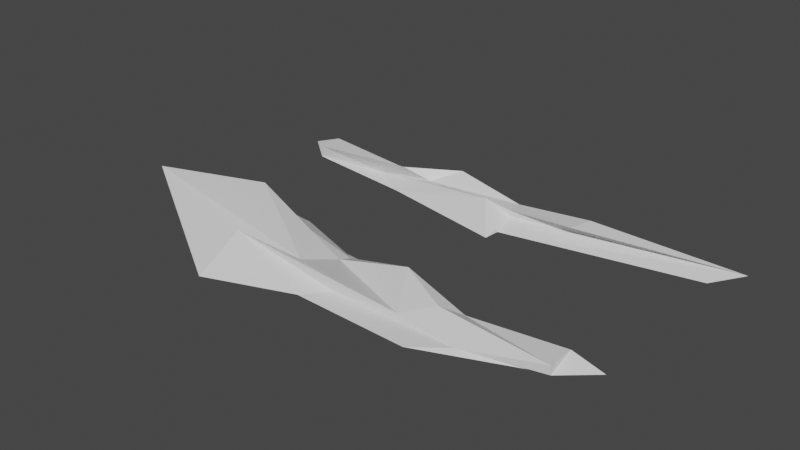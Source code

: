 # Source: enviro_placeholder_asia.blend  (saved by Blender 2.92.15; exported with 4.5.12 LTS)
import bpy
from mathutils import Matrix  # noqa: F401  (used for matrix-valued properties, if any)

bpy.ops.wm.read_factory_settings(use_empty=True)
scene = bpy.context.scene
scene.name = 'Scene'

# ---- collections
col_collection = bpy.data.collections.new('Collection'); scene.collection.children.link(col_collection)

# ---- materials (node trees are filled in below, after node groups)
mat_material = bpy.data.materials.new('Material')
mat_material.alpha_threshold = 0.0
mat_material.use_transparent_shadow = False
mat_material.line_color = (0.0, 0.0, 0.0, 1.0)

# ---- material node trees
mat_material.use_nodes = True; mat_material.node_tree.nodes.clear()
_N = mat_material.node_tree.nodes; _L = mat_material.node_tree.links
n0 = _N.new('ShaderNodeOutputMaterial'); n0.name = 'Material Output'; n0.location = (300, 300)
n1 = _N.new('ShaderNodeBsdfPrincipled'); n1.name = 'Principled BSDF'; n1.location = (10, 300)
n1.distribution = 'GGX'
n1.subsurface_method = 'BURLEY'
n1.inputs[2].default_value = 0.4
n1.inputs[3].default_value = 1.45
n1.inputs[27].default_value = (0.0, 0.0, 0.0, 1.0)
n1.inputs[28].default_value = 1.0
_L.new(n1.outputs[0], n0.inputs[0])
n0.is_active_output = True

# ---- world
world_world = bpy.data.worlds.new('World'); scene.world = world_world
world_world.use_nodes = True; world_world.node_tree.nodes.clear()
_N = world_world.node_tree.nodes; _L = world_world.node_tree.links
n0 = _N.new('ShaderNodeOutputWorld'); n0.name = 'World Output'; n0.location = (300, 300)
n1 = _N.new('ShaderNodeBackground'); n1.name = 'Background'; n1.location = (10, 300)
n1.inputs[0].default_value = (0.05088, 0.05088, 0.05088, 1.0)
_L.new(n1.outputs[0], n0.inputs[0])
n0.is_active_output = True
world_world.color = (0.05088, 0.05088, 0.05088)
world_world.use_sun_shadow = False
world_world.sun_shadow_jitter_overblur = 0.0

# ---- meshes
me_cube = bpy.data.meshes.new('Cube')
me_cube.from_pydata([(1.176, 1.797, -0.2507), (1.111, 1.0, -1.0), (0.9782, -1.788, -0.2507), (1.0, -1.0, -1.0), (-0.931, 5.496, 5.313), (-1.01, 3.398, -2.874), (-2.09, 2.506, 12.95), (-1.706, 1.361, -3.201), (0.9772, -1.826, 5.44), (-1.019, 0.2229, 37.06), (0.9782, 1.797, 5.374), (-1.045, 1.998, 19.49), (-0.1294, 3.333, -1.461), (-0.3325, -3.473, -0.3971), (-0.4952, -5.952, -2.894), (-8.083e-09, 2.493, 1.0), (0.1095, -3.676, 4.138), (-0.04402, 2.1, 13.46), (0.2784, -6.953, -1.116), (0.3894, 1.0, 1.0), (0.3905, 0.562, 4.138), (0.2244, 2.472, -2.038), (0.5, -4.306, 1.0), (0.2751, -1.059, 9.153), (-0.5752, 4.165, -1.339), (-1.103, -2.968, 10.12), (-0.5385, -4.253, 13.66), (-1.111, -9.198, -7.166), (-0.5, 3.002, 1.0), (-0.5, 1.088, 4.138)], [], [(4, 6, 9, 11), (27, 25, 6, 7), (7, 6, 4, 5), (21, 1, 3, 18), (1, 0, 2, 3), (21, 19, 0, 1), (29, 11, 9, 26), (2, 0, 10, 8), (28, 4, 11, 29), (22, 2, 8, 23), (25, 13, 16, 26), (19, 15, 17, 20), (20, 17, 16, 23), (24, 28, 15, 12), (24, 12, 14, 27), (18, 22, 13, 14), (3, 2, 22, 18), (10, 20, 23, 8), (0, 19, 20, 10), (13, 22, 23, 16), (12, 15, 19, 21), (12, 21, 18, 14), (5, 24, 27, 7), (5, 4, 28, 24), (6, 25, 26, 9), (15, 28, 29, 17), (17, 29, 26, 16), (14, 13, 25, 27)])
_uv = me_cube.uv_layers.new(name='UVMap')
_uv.uv.foreach_set('vector', [0.625, 0.25, 0.625, 0.0, 0.625, 0.0, 0.625, 0.25, 0.375, 0.9375, 0.625, 0.9375, 0.625, 1.0, 0.375, 1.0, 0.375, 0.0, 0.625, 0.0, 0.625, 0.25, 0.375, 0.25, 0.3125, 0.5, 0.375, 0.5, 0.375, 0.75, 0.3125, 0.75, 0.375, 0.5, 0.625, 0.5, 0.625, 0.75, 0.375, 0.75, 0.375, 0.4375, 0.625, 0.4375, 0.625, 0.5, 0.375, 0.5, 0.8125, 0.5, 0.875, 0.5, 0.875, 0.75, 0.8125, 0.75, 0.625, 0.75, 0.625, 0.5, 0.625, 0.5, 0.625, 0.75, 0.625, 0.3125, 0.625, 0.25, 0.625, 0.25, 0.625, 0.3125, 0.625, 0.8125, 0.625, 0.75, 0.625, 0.75, 0.625, 0.8125, 0.625, 0.9375, 0.625, 0.875, 0.625, 0.875, 0.625, 0.9375, 0.625, 0.4375, 0.625, 0.375, 0.625, 0.375, 0.625, 0.4375, 0.6875, 0.5, 0.75, 0.5, 0.75, 0.75, 0.6875, 0.75, 0.375, 0.3125, 0.625, 0.3125, 0.625, 0.375, 0.375, 0.375, 0.1875, 0.5, 0.25, 0.5, 0.25, 0.75, 0.1875, 0.75, 0.375, 0.8125, 0.625, 0.8125, 0.625, 0.875, 0.375, 0.875, 0.375, 0.75, 0.625, 0.75, 0.625, 0.8125, 0.375, 0.8125, 0.625, 0.5, 0.6875, 0.5, 0.6875, 0.75, 0.625, 0.75, 0.625, 0.5, 0.625, 0.4375, 0.625, 0.4375, 0.625, 0.5, 0.625, 0.875, 0.625, 0.8125, 0.625, 0.8125, 0.625, 0.875, 0.375, 0.375, 0.625, 0.375, 0.625, 0.4375, 0.375, 0.4375, 0.25, 0.5, 0.3125, 0.5, 0.3125, 0.75, 0.25, 0.75, 0.125, 0.5, 0.1875, 0.5, 0.1875, 0.75, 0.125, 0.75, 0.375, 0.25, 0.625, 0.25, 0.625, 0.3125, 0.375, 0.3125, 0.625, 1.0, 0.625, 0.9375, 0.625, 0.9375, 0.625, 1.0, 0.625, 0.375, 0.625, 0.3125, 0.625, 0.3125, 0.625, 0.375, 0.75, 0.5, 0.8125, 0.5, 0.8125, 0.75, 0.75, 0.75, 0.375, 0.875, 0.625, 0.875, 0.625, 0.9375, 0.375, 0.9375])
me_cube.materials.append(mat_material)
me_cube.use_remesh_preserve_volume = False
me_cube.use_remesh_preserve_attributes = False
me_cube.use_mirror_vertex_groups = False
me_cube.update()
me_cube_001 = bpy.data.meshes.new('Cube.001')
me_cube_001.from_pydata([(1.176, 1.797, -0.2507), (1.111, 1.0, -1.0), (0.9782, -1.788, -0.2507), (1.0, -1.0, -1.0), (-0.9388, 2.563, 0.561), (-1.01, 3.398, -2.874), (-1.897, 2.669, 3.534), (-1.706, 1.361, -3.201), (0.9772, -1.826, 5.44), (-0.9358, -1.636, 6.937), (0.9782, 1.797, 5.374), (-0.9792, 1.176, 7.665), (-0.1294, 2.114, -1.461), (-0.3701, -2.491, 8.926), (-0.4952, -5.952, -2.894), (-8.083e-09, 1.0, 1.0), (0.1095, -0.6114, 4.138), (-0.04402, 2.1, 9.354), (0.2784, -3.347, -1.116), (0.3894, 1.0, 1.0), (0.3905, 0.562, 4.138), (0.2244, 2.472, -2.038), (0.5, -1.0, 1.0), (0.2751, -1.735, 9.153), (-0.5752, 1.655, -1.339), (-0.5, -1.0, 1.0), (-0.5, -1.088, 4.138), (-0.5049, -3.787, -2.822), (-0.5, 1.0, 1.0), (-0.5, 1.088, 4.138)], [], [(4, 6, 9, 11), (27, 25, 6, 7), (7, 6, 4, 5), (21, 1, 3, 18), (1, 0, 2, 3), (21, 19, 0, 1), (29, 11, 9, 26), (2, 0, 10, 8), (28, 4, 11, 29), (22, 2, 8, 23), (25, 13, 16, 26), (19, 15, 17, 20), (20, 17, 16, 23), (24, 28, 15, 12), (24, 12, 14, 27), (18, 22, 13, 14), (3, 2, 22, 18), (10, 20, 23, 8), (0, 19, 20, 10), (13, 22, 23, 16), (12, 15, 19, 21), (12, 21, 18, 14), (5, 24, 27, 7), (5, 4, 28, 24), (6, 25, 26, 9), (15, 28, 29, 17), (17, 29, 26, 16), (14, 13, 25, 27)])
_uv = me_cube_001.uv_layers.new(name='UVMap')
_uv.uv.foreach_set('vector', [0.625, 0.25, 0.625, 0.0, 0.625, 0.0, 0.625, 0.25, 0.375, 0.9375, 0.625, 0.9375, 0.625, 1.0, 0.375, 1.0, 0.375, 0.0, 0.625, 0.0, 0.625, 0.25, 0.375, 0.25, 0.3125, 0.5, 0.375, 0.5, 0.375, 0.75, 0.3125, 0.75, 0.375, 0.5, 0.625, 0.5, 0.625, 0.75, 0.375, 0.75, 0.375, 0.4375, 0.625, 0.4375, 0.625, 0.5, 0.375, 0.5, 0.8125, 0.5, 0.875, 0.5, 0.875, 0.75, 0.8125, 0.75, 0.625, 0.75, 0.625, 0.5, 0.625, 0.5, 0.625, 0.75, 0.625, 0.3125, 0.625, 0.25, 0.625, 0.25, 0.625, 0.3125, 0.625, 0.8125, 0.625, 0.75, 0.625, 0.75, 0.625, 0.8125, 0.625, 0.9375, 0.625, 0.875, 0.625, 0.875, 0.625, 0.9375, 0.625, 0.4375, 0.625, 0.375, 0.625, 0.375, 0.625, 0.4375, 0.6875, 0.5, 0.75, 0.5, 0.75, 0.75, 0.6875, 0.75, 0.375, 0.3125, 0.625, 0.3125, 0.625, 0.375, 0.375, 0.375, 0.1875, 0.5, 0.25, 0.5, 0.25, 0.75, 0.1875, 0.75, 0.375, 0.8125, 0.625, 0.8125, 0.625, 0.875, 0.375, 0.875, 0.375, 0.75, 0.625, 0.75, 0.625, 0.8125, 0.375, 0.8125, 0.625, 0.5, 0.6875, 0.5, 0.6875, 0.75, 0.625, 0.75, 0.625, 0.5, 0.625, 0.4375, 0.625, 0.4375, 0.625, 0.5, 0.625, 0.875, 0.625, 0.8125, 0.625, 0.8125, 0.625, 0.875, 0.375, 0.375, 0.625, 0.375, 0.625, 0.4375, 0.375, 0.4375, 0.25, 0.5, 0.3125, 0.5, 0.3125, 0.75, 0.25, 0.75, 0.125, 0.5, 0.1875, 0.5, 0.1875, 0.75, 0.125, 0.75, 0.375, 0.25, 0.625, 0.25, 0.625, 0.3125, 0.375, 0.3125, 0.625, 1.0, 0.625, 0.9375, 0.625, 0.9375, 0.625, 1.0, 0.625, 0.375, 0.625, 0.3125, 0.625, 0.3125, 0.625, 0.375, 0.75, 0.5, 0.8125, 0.5, 0.8125, 0.75, 0.75, 0.75, 0.375, 0.875, 0.625, 0.875, 0.625, 0.9375, 0.375, 0.9375])
me_cube_001.materials.append(mat_material)
me_cube_001.use_remesh_preserve_volume = False
me_cube_001.use_remesh_preserve_attributes = False
me_cube_001.use_mirror_vertex_groups = False
me_cube_001.update()

# ---- objects
ob_cube = bpy.data.objects.new('Cube', me_cube)
ob_cube_001 = bpy.data.objects.new('Cube.001', me_cube_001)

# ---- transforms, parenting, visibility, modifiers, constraints
ob_cube.location = (363.0, 50.64, 23.57)
ob_cube.scale = (210.2, 10.14, 2.099)
ob_cube.lock_rotations_4d = False
ob_cube.empty_display_type = 'ARROWS'
ob_cube.lineart.crease_threshold = 0.0
ob_cube_001.location = (240.4, 289.7, 30.03)
ob_cube_001.scale = (-213.3, 9.882, 2.781)
ob_cube_001.lock_rotations_4d = False
ob_cube_001.empty_display_type = 'ARROWS'
ob_cube_001.lineart.crease_threshold = 0.0

# ---- collection membership
col_collection.objects.link(ob_cube)
col_collection.objects.link(ob_cube_001)

# ---- scene / render settings (as saved in the file)
scene.frame_start = 1; scene.frame_end = 250; scene.frame_set(1)
scene.render.engine = 'BLENDER_EEVEE_NEXT'
scene.cycles.use_denoising = False
scene.cycles.samples = 128
scene.cycles.sampling_pattern = 'TABULATED_SOBOL'
scene.cycles.use_adaptive_sampling = False
scene.cycles.use_light_tree = False
scene.view_settings.view_transform = 'Filmic'
bpy.context.view_layer.update()

# ---- added for rendering (the .blend has no active camera and no usable light): camera, sun
cam_auto = bpy.data.cameras.new('AutoCamera')
cam_auto.lens = 50.0
cam_auto.sensor_width = 36.0
cam_auto.clip_end = 13220.7
ob_auto_camera = bpy.data.objects.new('AutoCamera', cam_auto)
scene.collection.objects.link(ob_auto_camera)
ob_auto_camera.location = (1037.74, -763.668, 657.597)
ob_auto_camera.rotation_euler = (1.09748, -7.21219e-08, 0.694738)
scene.camera = ob_auto_camera
light_auto_sun = bpy.data.lights.new('AutoSun', 'SUN')
light_auto_sun.energy = 3.0
light_auto_sun.angle = 0.0523599
ob_auto_sun = bpy.data.objects.new('AutoSun', light_auto_sun)
scene.collection.objects.link(ob_auto_sun)
ob_auto_sun.rotation_euler = (0.872665, 0.174533, 0.523599)
bpy.context.view_layer.update()
